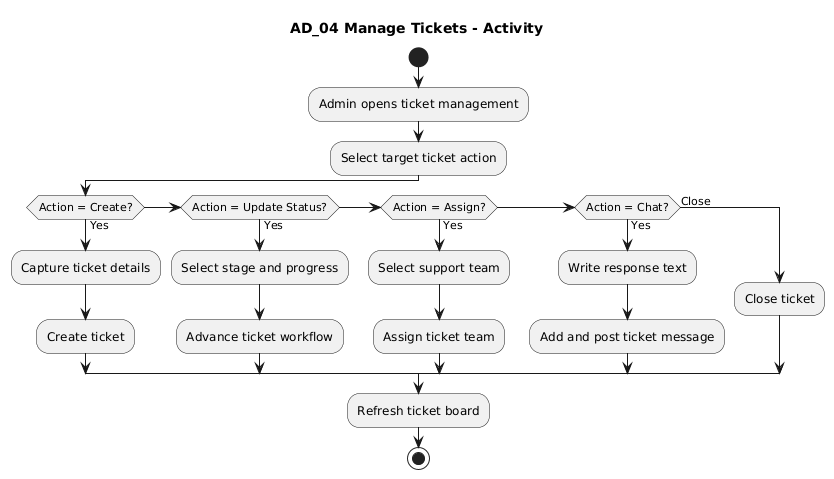

The diagram above was rendered by PlantUML. Its source (embedded in the PNG):
@startuml
title AD_04 Manage Tickets - Activity

start
:Admin opens ticket management;
:Select target ticket action;

if (Action = Create?) then (Yes)
  :Capture ticket details;
  :Create ticket;
elseif (Action = Update Status?) then (Yes)
  :Select stage and progress;
  :Advance ticket workflow;
elseif (Action = Assign?) then (Yes)
  :Select support team;
  :Assign ticket team;
elseif (Action = Chat?) then (Yes)
  :Write response text;
  :Add and post ticket message;
else (Close)
  :Close ticket;
endif

:Refresh ticket board;
stop
@enduml